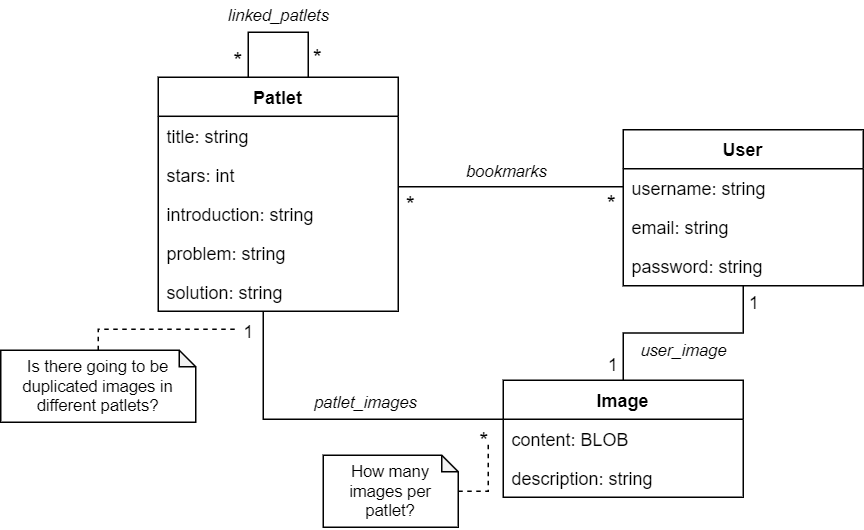

The diagram above was exported from draw.io. Its source (the exported page's mxGraphModel, read from the mxfile embedded in the PNG):
<mxGraphModel dx="1252" dy="453" grid="1" gridSize="10" guides="1" tooltips="1" connect="1" arrows="1" fold="1" page="1" pageScale="1" pageWidth="850" pageHeight="1100" math="0" shadow="0">
  <root>
    <mxCell id="0" />
    <mxCell id="1" parent="0" />
    <mxCell id="MqeaqejwMNcxN6zEbLfn-22" style="edgeStyle=orthogonalEdgeStyle;rounded=0;orthogonalLoop=1;jettySize=auto;html=1;fontSize=15;endArrow=none;endFill=0;" edge="1" parent="1" source="MqeaqejwMNcxN6zEbLfn-1" target="MqeaqejwMNcxN6zEbLfn-20">
      <mxGeometry relative="1" as="geometry">
        <Array as="points">
          <mxPoint x="240" y="506" />
        </Array>
      </mxGeometry>
    </mxCell>
    <mxCell id="MqeaqejwMNcxN6zEbLfn-24" value="1" style="edgeLabel;html=1;align=center;verticalAlign=middle;resizable=0;points=[];fontSize=12;" vertex="1" connectable="0" parent="MqeaqejwMNcxN6zEbLfn-22">
      <mxGeometry x="-0.9048" y="-2" relative="1" as="geometry">
        <mxPoint x="-8" y="3" as="offset" />
      </mxGeometry>
    </mxCell>
    <mxCell id="MqeaqejwMNcxN6zEbLfn-25" value="*" style="edgeLabel;html=1;align=center;verticalAlign=middle;resizable=0;points=[];fontSize=15;" vertex="1" connectable="0" parent="MqeaqejwMNcxN6zEbLfn-22">
      <mxGeometry x="0.8966" y="-1" relative="1" as="geometry">
        <mxPoint x="-1" y="13" as="offset" />
      </mxGeometry>
    </mxCell>
    <mxCell id="MqeaqejwMNcxN6zEbLfn-53" value="&lt;i&gt;&lt;font style=&quot;font-size: 11px&quot;&gt;patlet_images&lt;/font&gt;&lt;/i&gt;" style="edgeLabel;html=1;align=center;verticalAlign=middle;resizable=0;points=[];fontSize=12;" vertex="1" connectable="0" parent="MqeaqejwMNcxN6zEbLfn-22">
      <mxGeometry x="0.208" y="2" relative="1" as="geometry">
        <mxPoint y="-9" as="offset" />
      </mxGeometry>
    </mxCell>
    <mxCell id="MqeaqejwMNcxN6zEbLfn-1" value="Patlet" style="swimlane;fontStyle=1;align=center;verticalAlign=top;childLayout=stackLayout;horizontal=1;startSize=26;horizontalStack=0;resizeParent=1;resizeParentMax=0;resizeLast=0;collapsible=1;marginBottom=0;" vertex="1" parent="1">
      <mxGeometry x="170" y="278.02000000000004" width="160" height="156" as="geometry" />
    </mxCell>
    <mxCell id="MqeaqejwMNcxN6zEbLfn-2" value="title: string" style="text;strokeColor=none;fillColor=none;align=left;verticalAlign=top;spacingLeft=4;spacingRight=4;overflow=hidden;rotatable=0;points=[[0,0.5],[1,0.5]];portConstraint=eastwest;" vertex="1" parent="MqeaqejwMNcxN6zEbLfn-1">
      <mxGeometry y="26" width="160" height="26" as="geometry" />
    </mxCell>
    <mxCell id="MqeaqejwMNcxN6zEbLfn-16" value="stars: int" style="text;strokeColor=none;fillColor=none;align=left;verticalAlign=top;spacingLeft=4;spacingRight=4;overflow=hidden;rotatable=0;points=[[0,0.5],[1,0.5]];portConstraint=eastwest;" vertex="1" parent="MqeaqejwMNcxN6zEbLfn-1">
      <mxGeometry y="52" width="160" height="26" as="geometry" />
    </mxCell>
    <mxCell id="MqeaqejwMNcxN6zEbLfn-55" value="introduction: string" style="text;strokeColor=none;fillColor=none;align=left;verticalAlign=top;spacingLeft=4;spacingRight=4;overflow=hidden;rotatable=0;points=[[0,0.5],[1,0.5]];portConstraint=eastwest;" vertex="1" parent="MqeaqejwMNcxN6zEbLfn-1">
      <mxGeometry y="78" width="160" height="26" as="geometry" />
    </mxCell>
    <mxCell id="MqeaqejwMNcxN6zEbLfn-17" value="problem: string" style="text;strokeColor=none;fillColor=none;align=left;verticalAlign=top;spacingLeft=4;spacingRight=4;overflow=hidden;rotatable=0;points=[[0,0.5],[1,0.5]];portConstraint=eastwest;" vertex="1" parent="MqeaqejwMNcxN6zEbLfn-1">
      <mxGeometry y="104" width="160" height="26" as="geometry" />
    </mxCell>
    <mxCell id="MqeaqejwMNcxN6zEbLfn-18" value="solution: string" style="text;strokeColor=none;fillColor=none;align=left;verticalAlign=top;spacingLeft=4;spacingRight=4;overflow=hidden;rotatable=0;points=[[0,0.5],[1,0.5]];portConstraint=eastwest;" vertex="1" parent="MqeaqejwMNcxN6zEbLfn-1">
      <mxGeometry y="130" width="160" height="26" as="geometry" />
    </mxCell>
    <mxCell id="MqeaqejwMNcxN6zEbLfn-23" style="edgeStyle=orthogonalEdgeStyle;rounded=0;orthogonalLoop=1;jettySize=auto;html=1;fontSize=15;endArrow=none;endFill=0;" edge="1" parent="1" source="MqeaqejwMNcxN6zEbLfn-9" target="MqeaqejwMNcxN6zEbLfn-20">
      <mxGeometry relative="1" as="geometry" />
    </mxCell>
    <mxCell id="MqeaqejwMNcxN6zEbLfn-48" value="user_image" style="edgeLabel;html=1;align=center;verticalAlign=middle;resizable=0;points=[];fontSize=11;fontStyle=2" vertex="1" connectable="0" parent="MqeaqejwMNcxN6zEbLfn-23">
      <mxGeometry x="-0.1013" relative="1" as="geometry">
        <mxPoint x="-7" y="11" as="offset" />
      </mxGeometry>
    </mxCell>
    <mxCell id="MqeaqejwMNcxN6zEbLfn-49" value="1" style="edgeLabel;html=1;align=center;verticalAlign=middle;resizable=0;points=[];fontSize=12;" vertex="1" connectable="0" parent="MqeaqejwMNcxN6zEbLfn-23">
      <mxGeometry x="-0.6629" y="2" relative="1" as="geometry">
        <mxPoint x="5" y="-13" as="offset" />
      </mxGeometry>
    </mxCell>
    <mxCell id="MqeaqejwMNcxN6zEbLfn-50" value="1" style="edgeLabel;html=1;align=center;verticalAlign=middle;resizable=0;points=[];fontSize=12;" vertex="1" connectable="0" parent="MqeaqejwMNcxN6zEbLfn-23">
      <mxGeometry x="0.8708" relative="1" as="geometry">
        <mxPoint x="-7" y="-1" as="offset" />
      </mxGeometry>
    </mxCell>
    <mxCell id="MqeaqejwMNcxN6zEbLfn-9" value="User" style="swimlane;fontStyle=1;align=center;verticalAlign=top;childLayout=stackLayout;horizontal=1;startSize=26;horizontalStack=0;resizeParent=1;resizeParentMax=0;resizeLast=0;collapsible=1;marginBottom=0;" vertex="1" parent="1">
      <mxGeometry x="480" y="313" width="160" height="104" as="geometry" />
    </mxCell>
    <mxCell id="MqeaqejwMNcxN6zEbLfn-42" value="username: string" style="text;strokeColor=none;fillColor=none;align=left;verticalAlign=top;spacingLeft=4;spacingRight=4;overflow=hidden;rotatable=0;points=[[0,0.5],[1,0.5]];portConstraint=eastwest;" vertex="1" parent="MqeaqejwMNcxN6zEbLfn-9">
      <mxGeometry y="26" width="160" height="26" as="geometry" />
    </mxCell>
    <mxCell id="MqeaqejwMNcxN6zEbLfn-43" value="email: string" style="text;strokeColor=none;fillColor=none;align=left;verticalAlign=top;spacingLeft=4;spacingRight=4;overflow=hidden;rotatable=0;points=[[0,0.5],[1,0.5]];portConstraint=eastwest;" vertex="1" parent="MqeaqejwMNcxN6zEbLfn-9">
      <mxGeometry y="52" width="160" height="26" as="geometry" />
    </mxCell>
    <mxCell id="MqeaqejwMNcxN6zEbLfn-44" value="password: string" style="text;strokeColor=none;fillColor=none;align=left;verticalAlign=top;spacingLeft=4;spacingRight=4;overflow=hidden;rotatable=0;points=[[0,0.5],[1,0.5]];portConstraint=eastwest;" vertex="1" parent="MqeaqejwMNcxN6zEbLfn-9">
      <mxGeometry y="78" width="160" height="26" as="geometry" />
    </mxCell>
    <mxCell id="MqeaqejwMNcxN6zEbLfn-13" style="edgeStyle=orthogonalEdgeStyle;rounded=0;orthogonalLoop=1;jettySize=auto;html=1;endArrow=none;endFill=0;" edge="1" parent="1" source="MqeaqejwMNcxN6zEbLfn-9" target="MqeaqejwMNcxN6zEbLfn-1">
      <mxGeometry relative="1" as="geometry">
        <mxPoint x="460" y="343" as="sourcePoint" />
        <Array as="points">
          <mxPoint x="450" y="351" />
          <mxPoint x="450" y="351" />
        </Array>
      </mxGeometry>
    </mxCell>
    <mxCell id="MqeaqejwMNcxN6zEbLfn-14" value="*" style="edgeLabel;html=1;align=center;verticalAlign=middle;resizable=0;points=[];fontSize=15;" vertex="1" connectable="0" parent="MqeaqejwMNcxN6zEbLfn-13">
      <mxGeometry x="0.8622" y="-1" relative="1" as="geometry">
        <mxPoint x="-3" y="13" as="offset" />
      </mxGeometry>
    </mxCell>
    <mxCell id="MqeaqejwMNcxN6zEbLfn-15" value="*" style="edgeLabel;html=1;align=center;verticalAlign=middle;resizable=0;points=[];fontSize=15;" vertex="1" connectable="0" parent="MqeaqejwMNcxN6zEbLfn-13">
      <mxGeometry x="-0.8506" relative="1" as="geometry">
        <mxPoint x="3" y="11" as="offset" />
      </mxGeometry>
    </mxCell>
    <mxCell id="MqeaqejwMNcxN6zEbLfn-47" value="&lt;i&gt;bookmarks&lt;br&gt;&lt;/i&gt;" style="edgeLabel;html=1;align=center;verticalAlign=middle;resizable=0;points=[];fontSize=11;" vertex="1" connectable="0" parent="MqeaqejwMNcxN6zEbLfn-13">
      <mxGeometry x="-0.0904" relative="1" as="geometry">
        <mxPoint x="-10" y="-10" as="offset" />
      </mxGeometry>
    </mxCell>
    <mxCell id="MqeaqejwMNcxN6zEbLfn-20" value="Image" style="swimlane;fontStyle=1;align=center;verticalAlign=top;childLayout=stackLayout;horizontal=1;startSize=26;horizontalStack=0;resizeParent=1;resizeParentMax=0;resizeLast=0;collapsible=1;marginBottom=0;" vertex="1" parent="1">
      <mxGeometry x="400" y="480" width="160" height="78" as="geometry" />
    </mxCell>
    <mxCell id="MqeaqejwMNcxN6zEbLfn-21" value="content: BLOB" style="text;strokeColor=none;fillColor=none;align=left;verticalAlign=top;spacingLeft=4;spacingRight=4;overflow=hidden;rotatable=0;points=[[0,0.5],[1,0.5]];portConstraint=eastwest;" vertex="1" parent="MqeaqejwMNcxN6zEbLfn-20">
      <mxGeometry y="26" width="160" height="26" as="geometry" />
    </mxCell>
    <mxCell id="MqeaqejwMNcxN6zEbLfn-36" value="description: string" style="text;strokeColor=none;fillColor=none;align=left;verticalAlign=top;spacingLeft=4;spacingRight=4;overflow=hidden;rotatable=0;points=[[0,0.5],[1,0.5]];portConstraint=eastwest;" vertex="1" parent="MqeaqejwMNcxN6zEbLfn-20">
      <mxGeometry y="52" width="160" height="26" as="geometry" />
    </mxCell>
    <mxCell id="MqeaqejwMNcxN6zEbLfn-27" style="edgeStyle=orthogonalEdgeStyle;rounded=0;orthogonalLoop=1;jettySize=auto;html=1;fontSize=11;endArrow=none;endFill=0;dashed=1;" edge="1" parent="1" source="MqeaqejwMNcxN6zEbLfn-26">
      <mxGeometry relative="1" as="geometry">
        <mxPoint x="390" y="520" as="targetPoint" />
      </mxGeometry>
    </mxCell>
    <mxCell id="MqeaqejwMNcxN6zEbLfn-26" value="How many images per patlet?" style="shape=note;whiteSpace=wrap;html=1;backgroundOutline=1;darkOpacity=0.05;fontSize=11;size=11;" vertex="1" parent="1">
      <mxGeometry x="280" y="530" width="90" height="48" as="geometry" />
    </mxCell>
    <mxCell id="MqeaqejwMNcxN6zEbLfn-38" style="edgeStyle=orthogonalEdgeStyle;rounded=0;orthogonalLoop=1;jettySize=auto;html=1;fontSize=15;endArrow=none;endFill=0;" edge="1" parent="1">
      <mxGeometry relative="1" as="geometry">
        <mxPoint x="270" y="278.02000000000004" as="sourcePoint" />
        <mxPoint x="230" y="278.02000000000004" as="targetPoint" />
        <Array as="points">
          <mxPoint x="270" y="248.02000000000004" />
          <mxPoint x="230" y="248.02000000000004" />
        </Array>
      </mxGeometry>
    </mxCell>
    <mxCell id="MqeaqejwMNcxN6zEbLfn-39" value="*" style="edgeLabel;html=1;align=center;verticalAlign=middle;resizable=0;points=[];fontSize=15;" vertex="1" connectable="0" parent="MqeaqejwMNcxN6zEbLfn-38">
      <mxGeometry x="0.8428" y="1" relative="1" as="geometry">
        <mxPoint x="-8" y="-4" as="offset" />
      </mxGeometry>
    </mxCell>
    <mxCell id="MqeaqejwMNcxN6zEbLfn-40" value="*" style="edgeLabel;html=1;align=center;verticalAlign=middle;resizable=0;points=[];fontSize=15;" vertex="1" connectable="0" parent="MqeaqejwMNcxN6zEbLfn-38">
      <mxGeometry x="-0.829" relative="1" as="geometry">
        <mxPoint x="6" y="-5" as="offset" />
      </mxGeometry>
    </mxCell>
    <mxCell id="MqeaqejwMNcxN6zEbLfn-41" value="&lt;span style=&quot;font-size: 11px&quot;&gt;&lt;i&gt;linked_patlets&lt;/i&gt;&lt;/span&gt;" style="edgeLabel;html=1;align=center;verticalAlign=middle;resizable=0;points=[];fontSize=15;" vertex="1" connectable="0" parent="MqeaqejwMNcxN6zEbLfn-38">
      <mxGeometry x="-0.1446" y="-3" relative="1" as="geometry">
        <mxPoint x="-7" y="-10" as="offset" />
      </mxGeometry>
    </mxCell>
    <mxCell id="MqeaqejwMNcxN6zEbLfn-52" style="edgeStyle=orthogonalEdgeStyle;rounded=0;orthogonalLoop=1;jettySize=auto;html=1;fontSize=12;endArrow=none;endFill=0;dashed=1;" edge="1" parent="1" source="MqeaqejwMNcxN6zEbLfn-51">
      <mxGeometry relative="1" as="geometry">
        <mxPoint x="223" y="446" as="targetPoint" />
        <Array as="points">
          <mxPoint x="130" y="446" />
          <mxPoint x="223" y="446" />
        </Array>
      </mxGeometry>
    </mxCell>
    <mxCell id="MqeaqejwMNcxN6zEbLfn-51" value="Is there going to be duplicated images in different patlets?" style="shape=note;whiteSpace=wrap;html=1;backgroundOutline=1;darkOpacity=0.05;fontSize=11;size=11;" vertex="1" parent="1">
      <mxGeometry x="65" y="460" width="130" height="48" as="geometry" />
    </mxCell>
  </root>
</mxGraphModel>